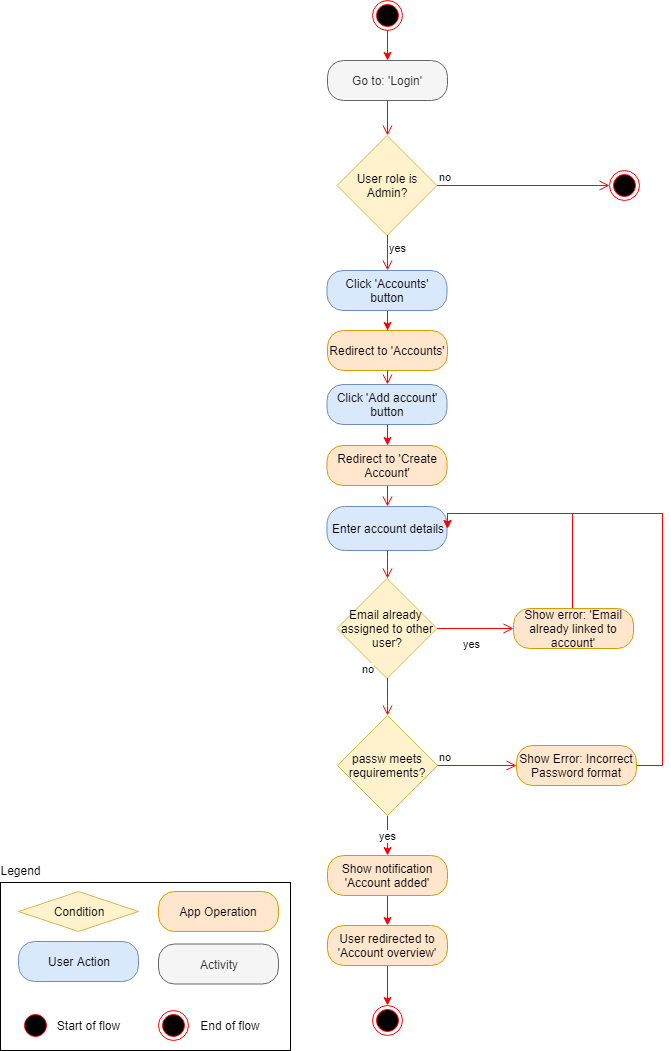

The diagram above was exported from draw.io. Its source (the exported page's mxGraphModel, read from the mxfile embedded in the PNG):
<mxGraphModel dx="1394" dy="834" grid="1" gridSize="10" guides="1" tooltips="1" connect="1" arrows="1" fold="1" page="1" pageScale="1" pageWidth="850" pageHeight="1100" math="0" shadow="0">
  <root>
    <mxCell id="rTeohDKVzrEvaR1IBPx5-0" />
    <mxCell id="rTeohDKVzrEvaR1IBPx5-1" parent="rTeohDKVzrEvaR1IBPx5-0" />
    <mxCell id="rTeohDKVzrEvaR1IBPx5-4" value="" style="edgeStyle=orthogonalEdgeStyle;rounded=0;orthogonalLoop=1;jettySize=auto;html=1;strokeColor=#FF0000;entryX=0.5;entryY=0;entryDx=0;entryDy=0;" parent="rTeohDKVzrEvaR1IBPx5-1" source="rTeohDKVzrEvaR1IBPx5-2" target="rTeohDKVzrEvaR1IBPx5-5" edge="1">
      <mxGeometry relative="1" as="geometry">
        <mxPoint x="395" y="140" as="targetPoint" />
      </mxGeometry>
    </mxCell>
    <mxCell id="rTeohDKVzrEvaR1IBPx5-2" value="" style="ellipse;html=1;shape=endState;fillColor=#000000;strokeColor=#ff0000;" parent="rTeohDKVzrEvaR1IBPx5-1" vertex="1">
      <mxGeometry x="380" y="30" width="30" height="30" as="geometry" />
    </mxCell>
    <UserObject label="Go to: 'Login'" link="data:page/id,yVTzONY6EE9goDY2ttcx" id="rTeohDKVzrEvaR1IBPx5-5">
      <mxCell style="rounded=1;whiteSpace=wrap;html=1;arcSize=40;fontColor=#333333;fillColor=#f5f5f5;strokeColor=#666666;" parent="rTeohDKVzrEvaR1IBPx5-1" vertex="1">
        <mxGeometry x="335" y="90" width="120" height="40" as="geometry" />
      </mxCell>
    </UserObject>
    <mxCell id="rTeohDKVzrEvaR1IBPx5-6" value="" style="edgeStyle=orthogonalEdgeStyle;html=1;verticalAlign=bottom;endArrow=open;endSize=8;strokeColor=#ff0000;entryX=0.5;entryY=0;entryDx=0;entryDy=0;" parent="rTeohDKVzrEvaR1IBPx5-1" source="rTeohDKVzrEvaR1IBPx5-5" target="rTeohDKVzrEvaR1IBPx5-7" edge="1">
      <mxGeometry relative="1" as="geometry">
        <mxPoint x="395" y="160" as="targetPoint" />
      </mxGeometry>
    </mxCell>
    <mxCell id="rTeohDKVzrEvaR1IBPx5-7" value="User role is Admin?" style="rhombus;whiteSpace=wrap;html=1;fillColor=#fff2cc;strokeColor=#d6b656;" parent="rTeohDKVzrEvaR1IBPx5-1" vertex="1">
      <mxGeometry x="344.5" y="165" width="100" height="100" as="geometry" />
    </mxCell>
    <mxCell id="rTeohDKVzrEvaR1IBPx5-8" value="no" style="edgeStyle=orthogonalEdgeStyle;html=1;align=left;verticalAlign=bottom;endArrow=open;endSize=8;strokeColor=#ff0000;entryX=0;entryY=0.5;entryDx=0;entryDy=0;" parent="rTeohDKVzrEvaR1IBPx5-1" source="rTeohDKVzrEvaR1IBPx5-7" target="rTeohDKVzrEvaR1IBPx5-12" edge="1">
      <mxGeometry x="-1" relative="1" as="geometry">
        <mxPoint x="517" y="210" as="targetPoint" />
      </mxGeometry>
    </mxCell>
    <mxCell id="rTeohDKVzrEvaR1IBPx5-9" value="yes" style="edgeStyle=orthogonalEdgeStyle;html=1;align=left;verticalAlign=top;endArrow=open;endSize=8;strokeColor=#ff0000;entryX=0.5;entryY=0;entryDx=0;entryDy=0;" parent="rTeohDKVzrEvaR1IBPx5-1" source="rTeohDKVzrEvaR1IBPx5-7" target="rTeohDKVzrEvaR1IBPx5-14" edge="1">
      <mxGeometry x="-1" relative="1" as="geometry">
        <mxPoint x="392" y="315" as="targetPoint" />
      </mxGeometry>
    </mxCell>
    <mxCell id="rTeohDKVzrEvaR1IBPx5-12" value="" style="ellipse;html=1;shape=endState;fillColor=#000000;strokeColor=#ff0000;" parent="rTeohDKVzrEvaR1IBPx5-1" vertex="1">
      <mxGeometry x="617" y="200" width="30" height="30" as="geometry" />
    </mxCell>
    <mxCell id="9dkrKUeYvoJbu8EMvcIM-1" value="" style="edgeStyle=orthogonalEdgeStyle;rounded=0;orthogonalLoop=1;jettySize=auto;html=1;strokeColor=#FF0000;" edge="1" parent="rTeohDKVzrEvaR1IBPx5-1" source="rTeohDKVzrEvaR1IBPx5-14" target="9dkrKUeYvoJbu8EMvcIM-0">
      <mxGeometry relative="1" as="geometry" />
    </mxCell>
    <mxCell id="rTeohDKVzrEvaR1IBPx5-14" value="Click 'Accounts' button" style="rounded=1;whiteSpace=wrap;html=1;arcSize=40;fillColor=#dae8fc;strokeColor=#6c8ebf;" parent="rTeohDKVzrEvaR1IBPx5-1" vertex="1">
      <mxGeometry x="334.5" y="300" width="120" height="40" as="geometry" />
    </mxCell>
    <mxCell id="9dkrKUeYvoJbu8EMvcIM-0" value="Redirect to 'Accounts'" style="rounded=1;whiteSpace=wrap;html=1;arcSize=40;fillColor=#ffe6cc;strokeColor=#d79b00;" vertex="1" parent="rTeohDKVzrEvaR1IBPx5-1">
      <mxGeometry x="335" y="360" width="120" height="40" as="geometry" />
    </mxCell>
    <mxCell id="rTeohDKVzrEvaR1IBPx5-15" value="" style="edgeStyle=orthogonalEdgeStyle;html=1;verticalAlign=bottom;endArrow=open;endSize=8;strokeColor=#ff0000;entryX=0.5;entryY=0;entryDx=0;entryDy=0;exitX=0.5;exitY=1;exitDx=0;exitDy=0;" parent="rTeohDKVzrEvaR1IBPx5-1" source="9dkrKUeYvoJbu8EMvcIM-0" target="rTeohDKVzrEvaR1IBPx5-16" edge="1">
      <mxGeometry relative="1" as="geometry">
        <mxPoint x="395" y="408" as="targetPoint" />
      </mxGeometry>
    </mxCell>
    <mxCell id="9dkrKUeYvoJbu8EMvcIM-3" value="" style="edgeStyle=orthogonalEdgeStyle;rounded=0;orthogonalLoop=1;jettySize=auto;html=1;strokeColor=#FF0000;" edge="1" parent="rTeohDKVzrEvaR1IBPx5-1" source="rTeohDKVzrEvaR1IBPx5-16" target="9dkrKUeYvoJbu8EMvcIM-2">
      <mxGeometry relative="1" as="geometry" />
    </mxCell>
    <mxCell id="rTeohDKVzrEvaR1IBPx5-16" value="Click 'Add account' button" style="rounded=1;whiteSpace=wrap;html=1;arcSize=40;fillColor=#dae8fc;strokeColor=#6c8ebf;" parent="rTeohDKVzrEvaR1IBPx5-1" vertex="1">
      <mxGeometry x="334.5" y="414" width="120" height="40" as="geometry" />
    </mxCell>
    <mxCell id="9dkrKUeYvoJbu8EMvcIM-2" value="Redirect to 'Create Account'" style="rounded=1;whiteSpace=wrap;html=1;arcSize=40;fillColor=#ffe6cc;strokeColor=#d79b00;" vertex="1" parent="rTeohDKVzrEvaR1IBPx5-1">
      <mxGeometry x="334.5" y="475" width="120" height="40" as="geometry" />
    </mxCell>
    <mxCell id="rTeohDKVzrEvaR1IBPx5-17" value="" style="edgeStyle=orthogonalEdgeStyle;html=1;verticalAlign=bottom;endArrow=open;endSize=8;strokeColor=#ff0000;entryX=0.5;entryY=0;entryDx=0;entryDy=0;exitX=0.5;exitY=1;exitDx=0;exitDy=0;" parent="rTeohDKVzrEvaR1IBPx5-1" source="9dkrKUeYvoJbu8EMvcIM-2" target="rTeohDKVzrEvaR1IBPx5-18" edge="1">
      <mxGeometry relative="1" as="geometry">
        <mxPoint x="395" y="494" as="targetPoint" />
      </mxGeometry>
    </mxCell>
    <mxCell id="rTeohDKVzrEvaR1IBPx5-18" value="Enter account details" style="rounded=1;whiteSpace=wrap;html=1;arcSize=40;fillColor=#dae8fc;strokeColor=#6c8ebf;" parent="rTeohDKVzrEvaR1IBPx5-1" vertex="1">
      <mxGeometry x="334.5" y="536" width="120" height="44" as="geometry" />
    </mxCell>
    <mxCell id="rTeohDKVzrEvaR1IBPx5-19" value="" style="edgeStyle=orthogonalEdgeStyle;html=1;verticalAlign=bottom;endArrow=open;endSize=8;strokeColor=#ff0000;entryX=0.5;entryY=0;entryDx=0;entryDy=0;" parent="rTeohDKVzrEvaR1IBPx5-1" source="rTeohDKVzrEvaR1IBPx5-18" target="rTeohDKVzrEvaR1IBPx5-20" edge="1">
      <mxGeometry relative="1" as="geometry">
        <mxPoint x="440" y="591" as="targetPoint" />
      </mxGeometry>
    </mxCell>
    <mxCell id="rTeohDKVzrEvaR1IBPx5-20" value="Email already &lt;br&gt;assigned to other user?" style="rhombus;whiteSpace=wrap;html=1;fillColor=#fff2cc;strokeColor=#d6b656;" parent="rTeohDKVzrEvaR1IBPx5-1" vertex="1">
      <mxGeometry x="344.5" y="608" width="100" height="100" as="geometry" />
    </mxCell>
    <mxCell id="rTeohDKVzrEvaR1IBPx5-21" value="no" style="edgeStyle=orthogonalEdgeStyle;html=1;align=left;verticalAlign=bottom;endArrow=open;endSize=8;strokeColor=#ff0000;entryX=0;entryY=0.5;entryDx=0;entryDy=0;" parent="rTeohDKVzrEvaR1IBPx5-1" source="rTeohDKVzrEvaR1IBPx5-20" target="rTeohDKVzrEvaR1IBPx5-23" edge="1">
      <mxGeometry x="-1" y="-92" relative="1" as="geometry">
        <mxPoint x="521" y="648" as="targetPoint" />
        <mxPoint x="-77" y="-43" as="offset" />
      </mxGeometry>
    </mxCell>
    <mxCell id="rTeohDKVzrEvaR1IBPx5-22" value="yes" style="edgeStyle=orthogonalEdgeStyle;html=1;align=left;verticalAlign=top;endArrow=open;endSize=8;strokeColor=#ff0000;" parent="rTeohDKVzrEvaR1IBPx5-1" source="rTeohDKVzrEvaR1IBPx5-20" target="6Ea0-UmhsDNHZ7MA9oKf-0" edge="1">
      <mxGeometry x="0.028" y="99" relative="1" as="geometry">
        <mxPoint x="394.5" y="707" as="targetPoint" />
        <mxPoint x="-25" y="-66" as="offset" />
      </mxGeometry>
    </mxCell>
    <mxCell id="rTeohDKVzrEvaR1IBPx5-26" value="" style="edgeStyle=orthogonalEdgeStyle;rounded=0;orthogonalLoop=1;jettySize=auto;html=1;strokeColor=#FF0000;entryX=1;entryY=0.5;entryDx=0;entryDy=0;" parent="rTeohDKVzrEvaR1IBPx5-1" source="rTeohDKVzrEvaR1IBPx5-23" target="rTeohDKVzrEvaR1IBPx5-18" edge="1">
      <mxGeometry relative="1" as="geometry">
        <mxPoint x="580" y="565" as="targetPoint" />
        <Array as="points">
          <mxPoint x="580" y="543" />
        </Array>
      </mxGeometry>
    </mxCell>
    <mxCell id="rTeohDKVzrEvaR1IBPx5-23" value="Show error: 'Email already linked to account'" style="rounded=1;whiteSpace=wrap;html=1;arcSize=40;fillColor=#ffe6cc;strokeColor=#d79b00;" parent="rTeohDKVzrEvaR1IBPx5-1" vertex="1">
      <mxGeometry x="521" y="638" width="120" height="40" as="geometry" />
    </mxCell>
    <mxCell id="6Ea0-UmhsDNHZ7MA9oKf-6" value="yes" style="edgeStyle=orthogonalEdgeStyle;rounded=0;orthogonalLoop=1;jettySize=auto;html=1;strokeColor=#FF0000;entryX=0.5;entryY=0;entryDx=0;entryDy=0;" parent="rTeohDKVzrEvaR1IBPx5-1" source="6Ea0-UmhsDNHZ7MA9oKf-0" target="6Ea0-UmhsDNHZ7MA9oKf-7" edge="1">
      <mxGeometry relative="1" as="geometry">
        <mxPoint x="400" y="875" as="targetPoint" />
      </mxGeometry>
    </mxCell>
    <mxCell id="6Ea0-UmhsDNHZ7MA9oKf-0" value="passw meets requirements?" style="rhombus;whiteSpace=wrap;html=1;fillColor=#fff2cc;strokeColor=#d6b656;" parent="rTeohDKVzrEvaR1IBPx5-1" vertex="1">
      <mxGeometry x="345" y="745" width="100" height="100" as="geometry" />
    </mxCell>
    <mxCell id="6Ea0-UmhsDNHZ7MA9oKf-1" value="no" style="edgeStyle=orthogonalEdgeStyle;html=1;align=left;verticalAlign=bottom;endArrow=open;endSize=8;strokeColor=#ff0000;entryX=0;entryY=0.5;entryDx=0;entryDy=0;" parent="rTeohDKVzrEvaR1IBPx5-1" source="6Ea0-UmhsDNHZ7MA9oKf-0" target="6Ea0-UmhsDNHZ7MA9oKf-2" edge="1">
      <mxGeometry x="-1" relative="1" as="geometry">
        <mxPoint x="519" y="765" as="targetPoint" />
        <Array as="points" />
      </mxGeometry>
    </mxCell>
    <mxCell id="6Ea0-UmhsDNHZ7MA9oKf-4" value="" style="edgeStyle=orthogonalEdgeStyle;rounded=0;orthogonalLoop=1;jettySize=auto;html=1;strokeColor=#FF0000;entryX=1;entryY=0.5;entryDx=0;entryDy=0;" parent="rTeohDKVzrEvaR1IBPx5-1" source="6Ea0-UmhsDNHZ7MA9oKf-2" target="rTeohDKVzrEvaR1IBPx5-18" edge="1">
      <mxGeometry relative="1" as="geometry">
        <mxPoint x="720" y="805" as="targetPoint" />
        <Array as="points">
          <mxPoint x="670" y="795" />
          <mxPoint x="670" y="543" />
        </Array>
      </mxGeometry>
    </mxCell>
    <mxCell id="6Ea0-UmhsDNHZ7MA9oKf-2" value="Show Error:&amp;nbsp;Incorrect Password format" style="rounded=1;whiteSpace=wrap;html=1;arcSize=40;fillColor=#ffe6cc;strokeColor=#d79b00;" parent="rTeohDKVzrEvaR1IBPx5-1" vertex="1">
      <mxGeometry x="524" y="775" width="120" height="40" as="geometry" />
    </mxCell>
    <mxCell id="ZM4Yl-lqsvT5544k-8Mo-1" value="" style="edgeStyle=orthogonalEdgeStyle;rounded=0;orthogonalLoop=1;jettySize=auto;html=1;strokeColor=#FF0000;" parent="rTeohDKVzrEvaR1IBPx5-1" source="6Ea0-UmhsDNHZ7MA9oKf-7" target="ZM4Yl-lqsvT5544k-8Mo-0" edge="1">
      <mxGeometry relative="1" as="geometry" />
    </mxCell>
    <mxCell id="6Ea0-UmhsDNHZ7MA9oKf-7" value="Show notification 'Account added'" style="rounded=1;whiteSpace=wrap;html=1;arcSize=40;fillColor=#ffe6cc;strokeColor=#d79b00;" parent="rTeohDKVzrEvaR1IBPx5-1" vertex="1">
      <mxGeometry x="335" y="885" width="120" height="40" as="geometry" />
    </mxCell>
    <mxCell id="ZM4Yl-lqsvT5544k-8Mo-4" value="" style="edgeStyle=orthogonalEdgeStyle;rounded=0;orthogonalLoop=1;jettySize=auto;html=1;strokeColor=#FF0000;entryX=0.5;entryY=0;entryDx=0;entryDy=0;" parent="rTeohDKVzrEvaR1IBPx5-1" source="ZM4Yl-lqsvT5544k-8Mo-0" target="ZM4Yl-lqsvT5544k-8Mo-2" edge="1">
      <mxGeometry relative="1" as="geometry">
        <mxPoint x="395" y="1075" as="targetPoint" />
      </mxGeometry>
    </mxCell>
    <mxCell id="ZM4Yl-lqsvT5544k-8Mo-0" value="User redirected to 'Account overview'" style="rounded=1;whiteSpace=wrap;html=1;arcSize=40;fillColor=#ffe6cc;strokeColor=#d79b00;" parent="rTeohDKVzrEvaR1IBPx5-1" vertex="1">
      <mxGeometry x="335" y="955" width="120" height="40" as="geometry" />
    </mxCell>
    <mxCell id="ZM4Yl-lqsvT5544k-8Mo-2" value="" style="ellipse;html=1;shape=endState;fillColor=#000000;strokeColor=#ff0000;" parent="rTeohDKVzrEvaR1IBPx5-1" vertex="1">
      <mxGeometry x="380" y="1035" width="30" height="30" as="geometry" />
    </mxCell>
    <mxCell id="4zOfSi6UtdjdaciGbb91-0" value="" style="rounded=0;whiteSpace=wrap;html=1;fillColor=none;" parent="rTeohDKVzrEvaR1IBPx5-1" vertex="1">
      <mxGeometry x="8" y="912" width="290" height="168" as="geometry" />
    </mxCell>
    <mxCell id="4zOfSi6UtdjdaciGbb91-1" value="User Action" style="rounded=1;whiteSpace=wrap;html=1;arcSize=40;fillColor=#dae8fc;strokeColor=#6c8ebf;" parent="rTeohDKVzrEvaR1IBPx5-1" vertex="1">
      <mxGeometry x="26" y="971" width="120" height="40" as="geometry" />
    </mxCell>
    <mxCell id="4zOfSi6UtdjdaciGbb91-2" value="Legend" style="text;html=1;strokeColor=none;fillColor=none;align=center;verticalAlign=middle;whiteSpace=wrap;rounded=0;" parent="rTeohDKVzrEvaR1IBPx5-1" vertex="1">
      <mxGeometry x="8" y="890" width="40" height="20" as="geometry" />
    </mxCell>
    <mxCell id="4zOfSi6UtdjdaciGbb91-3" value="Activity" style="rounded=1;whiteSpace=wrap;html=1;arcSize=40;fillColor=#f5f5f5;strokeColor=#666666;fontColor=#333333;" parent="rTeohDKVzrEvaR1IBPx5-1" vertex="1">
      <mxGeometry x="166" y="973.5" width="120" height="40" as="geometry" />
    </mxCell>
    <mxCell id="4zOfSi6UtdjdaciGbb91-4" value="Condition" style="rhombus;whiteSpace=wrap;html=1;fillColor=#fff2cc;strokeColor=#d6b656;" parent="rTeohDKVzrEvaR1IBPx5-1" vertex="1">
      <mxGeometry x="26" y="921" width="120" height="40" as="geometry" />
    </mxCell>
    <mxCell id="4zOfSi6UtdjdaciGbb91-5" value="App Operation" style="rounded=1;whiteSpace=wrap;html=1;arcSize=40;fillColor=#ffe6cc;strokeColor=#d79b00;" parent="rTeohDKVzrEvaR1IBPx5-1" vertex="1">
      <mxGeometry x="166" y="921" width="120" height="40" as="geometry" />
    </mxCell>
    <mxCell id="4zOfSi6UtdjdaciGbb91-6" value="" style="ellipse;html=1;shape=startState;fillColor=#000000;strokeColor=#ff0000;" parent="rTeohDKVzrEvaR1IBPx5-1" vertex="1">
      <mxGeometry x="28" y="1040" width="30" height="30" as="geometry" />
    </mxCell>
    <mxCell id="4zOfSi6UtdjdaciGbb91-7" value="" style="ellipse;html=1;shape=endState;fillColor=#000000;strokeColor=#ff0000;" parent="rTeohDKVzrEvaR1IBPx5-1" vertex="1">
      <mxGeometry x="166" y="1040" width="30" height="30" as="geometry" />
    </mxCell>
    <mxCell id="4zOfSi6UtdjdaciGbb91-8" value="Start of flow" style="text;html=1;strokeColor=none;fillColor=none;align=center;verticalAlign=middle;whiteSpace=wrap;rounded=0;" parent="rTeohDKVzrEvaR1IBPx5-1" vertex="1">
      <mxGeometry x="58" y="1045" width="75" height="20" as="geometry" />
    </mxCell>
    <mxCell id="4zOfSi6UtdjdaciGbb91-9" value="End of flow" style="text;html=1;strokeColor=none;fillColor=none;align=center;verticalAlign=middle;whiteSpace=wrap;rounded=0;" parent="rTeohDKVzrEvaR1IBPx5-1" vertex="1">
      <mxGeometry x="203" y="1045" width="70" height="20" as="geometry" />
    </mxCell>
  </root>
</mxGraphModel>